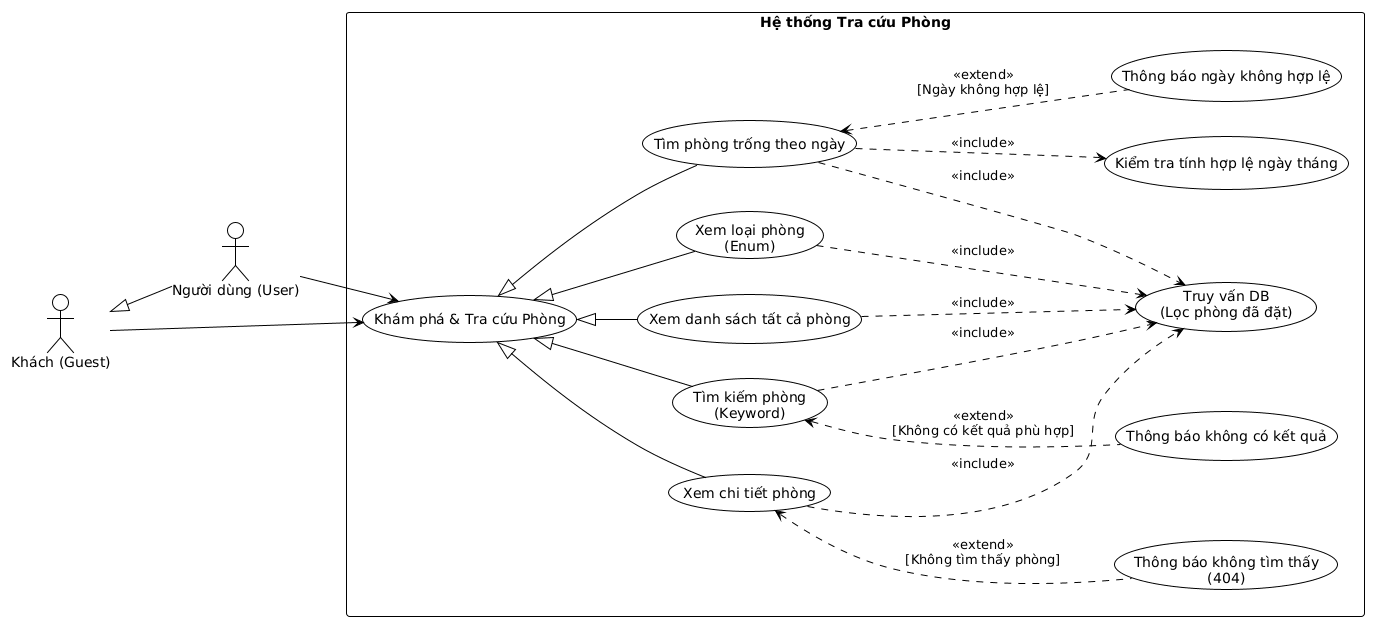

The diagram above was rendered by PlantUML. Its source (embedded in the PNG):
@startuml
!theme plain
left to right direction

actor "Khách (Guest)" as Guest
actor "Người dùng (User)" as User

rectangle "Hệ thống Tra cứu Phòng" {
  usecase "Khám phá & Tra cứu Phòng" as SearchRoom
  usecase "Xem danh sách tất cả phòng" as ViewAllRooms
  usecase "Tìm phòng trống theo ngày" as FindAvailable
  usecase "Xem chi tiết phòng" as ViewRoomDetail
  usecase "Tìm kiếm phòng\n(Keyword)" as KeywordSearch
  usecase "Xem loại phòng\n(Enum)" as ViewRoomType
  usecase "Truy vấn DB\n(Lọc phòng đã đặt)" as QueryDB
  usecase "Kiểm tra tính hợp lệ ngày tháng" as ValidateDate
  usecase "Thông báo ngày không hợp lệ" as InvalidDate
  usecase "Thông báo không tìm thấy\n(404)" as NotFound
  usecase "Thông báo không có kết quả" as NoResult
}

User -up-|> Guest
Guest --> SearchRoom
User --> SearchRoom
ViewAllRooms -up-|> SearchRoom
FindAvailable -up-|> SearchRoom
ViewRoomDetail -up-|> SearchRoom
KeywordSearch -up-|> SearchRoom
ViewRoomType -up-|> SearchRoom
ViewAllRooms ..> QueryDB : <<include>>
FindAvailable ..> ValidateDate : <<include>>
FindAvailable ..> QueryDB : <<include>>
ViewRoomDetail ..> QueryDB : <<include>>
KeywordSearch ..> QueryDB : <<include>>
ViewRoomType ..> QueryDB : <<include>>
InvalidDate .up.> FindAvailable : <<extend>>\n[Ngày không hợp lệ]
NotFound .up.> ViewRoomDetail : <<extend>>\n[Không tìm thấy phòng]
NoResult .up.> KeywordSearch : <<extend>>\n[Không có kết quả phù hợp]
@enduml